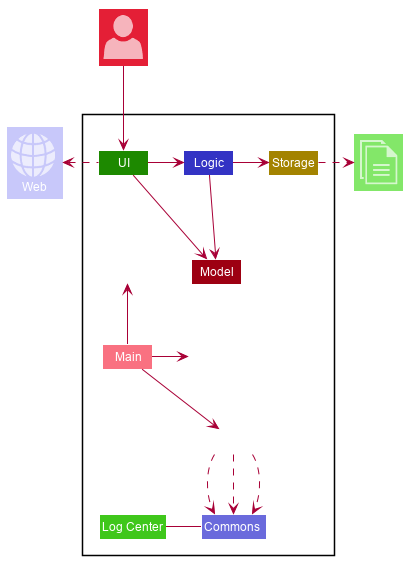

The diagram above was rendered by PlantUML. Its source (embedded in the PNG):
@startuml
sprite $globe_internet [48x48/16] {
000000000000000000000000000000000000000000000000
000000000000000000000000000000000000000000000000
000000000000000000000010020000000000000000000000
0000000000000002420038A00A9510142000000000000000
000000000000007A5006AAA00AAA8002A810000000000000
0000000000005AA8006AAAA00AAAA9105AA6100000000000
000000000019AAA104AAAAA00AAAAA7008AA930000000000
00000000029AAA402AAAAAA00AAAAAA402AAAA5000000000
00000000018AA9107AAAAAA00AAAAAAA106AAA4000000000
0000000110048502AAAAAAA00AAAAAAA6028610020000000
0000000994000007AAAAAAA00AAAAAAA91000028A3000000
0000008AAA8300001478899009998863000026AAAA100000
000004AAAAAA2010000001100111000001009AAAAA800000
000009AAAAA9108A74211100000112358A107AAAAAA40000
00006AAAAAA8019AAAAA998008899AAAAA404AAAAAA80000
0001AAAAAAA602AAAAAAAAA00AAAAAAAAA702AAAAAAA3000
0004AAAAAAA405AAAAAAAAA00AAAAAAAAA8019AAAAAA8000
0006AAAAAAA207AAAAAAAAA00AAAAAAAAA9108AAAAAAA100
00027AAAAAA009AAAAAAAAA00AAAAAAAAAA208AAAAA83000
0000039AAAA00AAAAAAAAAA00AAAAAAAAAA307AAAA500000
005610148A801AAAAAAAAAA00AAAAAAAAAA406A951003600
007AA40002502AAAAAAAAAA00AAAAAAAAAA503300017A900
009AAA8510001579AAAAAAA00AAAAAAAA862000036AAAA00
00AAAAAAA7100000025689A00A98753100000049AAAAAA00
00AAAAAAAA6024210000000000000000024304AAAAAAAA00
009AAAAAAA703AAA9753210001224579AAA604AAAAAAAA00
008AAAAAAA703AAAAAAAAAA00AAAAAAAAAA504AAAAAAAA00
005AAAAAAA802AAAAAAAAAA00AAAAAAAAAA405AAAAAAA800
002AAAAAAA901AAAAAAAAAA00AAAAAAAAAA306AAAAAAA500
0004AAAAAAA00AAAAAAAAAA00AAAAAAAAAA207AAAAAA4000
000016AAAAA209AAAAAAAAA00AAAAAAAAAA108AAAA720000
00000017AAA306AAAAAAAAA00AAAAAAAAA9119AA82000000
00014100269604AAAAAAAAA00AAAAAAAAA80187300154000
00008950001102AAAAAAAAA00AAAAAAAAA60010005990000
00002AA952000046899AAAA00AAAA98863000025AAA50000
000006AAAA8500000112233003221100000058AAAA910000
0000019AAAAA500321000000000000123203AAAAAA300000
0000003AAAAA9009A98887600678899AA107AAAAA5000000
00000005AAAAA404AAAAAAA00AAAAAAA7019AAAA80000000
000000005AAAA8019AAAAAA00AAAAAAA305AAAA810000000
0000000005AAAA304AAAAAA00AAAAAA700AAAA8100000000
00000000004AAA8007AAAAA00AAAAA9107AAA60000000000
0000000000018AA6008AAAA00AAAAA303AA9300000000000
000000000000038A3018AAA00AAA93019951000000000000
000000000000000381007AA00AA920185000000000000000
000000000000000001000250063000000000000000000000
000000000000000000000000000000000000000000000000
000000000000000000000000000000000000000000000000
}

sprite $documents [41x48/16] {
00000000000000000000000000000000000000000
00000000000000000000000000000000000000000
00AAAAAAAAAAAAAAAAAAAAAA70000000000000000
00AAAAAAAAAAAAAAAAAAAAAAA7000000000000000
00AA0000000000000000000AAA700000000000000
00AA0000000000000000000999960000000000000
00AA0000000000000000000000000000000000000
00AA0002444444444444444444444300000000000
00AA0006AAAAAAAAAAAAAAAAAAAAAA70000000000
00AA0006A44444444444444444447AA6000000000
00AA0006A00000000000000000004AAA600000000
00AA0006A00000000000000000004AAAA60000000
00AA0006A00000000000000000004AAAAA6000000
00AA0006A00000000000000000004AAAAAA600000
00AA0006A00000000000000000004AAAAAAA50000
00AA0006A00000000000000000004AAAAAAAA5000
00AA0006A00000000000000000004AAAAAAAAA500
00AA0006A00000000000000000004AAAAAAAAAA20
00AA0006A00000000000000000004AAAAAAAAAA30
00AA0006A00000000000000000000111111114A30
00AA0006A00000000000000000000000000004A30
00AA0006A00000000000000000000000000004A30
00AA0006A00000000000000000000000000004A30
00AA0006A00000000000000000000000000004A30
00AA0006A00000000000000000000000000004A30
00AA0006A00000000000000000000000000004A30
00AA0006A0000009AAAAAAAAAAAAAAA6000004A30
00AA0006A0000009AAAAAAAAAAAAAAA6000004A30
00AA0006A00000000000000000000000000004A30
00AA0006A00000000000000000000000000004A30
00AA0006A00000000000000000000000000004A30
00AA0006A0000009AAAAAAAAAAAAAAA6000004A30
00AA0006A0000009AAAAAAAAAAAAAAA6000004A30
00AA0006A00000000000000000000000000004A30
00AA0006A00000000000000000000000000004A30
00AA0006A00000000000000000000000000004A30
00AA0006A0000009AAAAAAAAAAAAAAA6000004A30
00AA0006A00000089999999999999995000004A30
00AA0006A00000000000000000000000000004A30
00AAA706A00000000000000000000000000004A30
00AAA706A00000000000000000000000000004A30
00000006A00000000000000000000000000004A30
00000006A00000000000000000000000000004A30
00000006A00000000000000000000000000004A30
00000006A55555555555555555555555555557A30
00000006AAAAAAAAAAAAAAAAAAAAAAAAAAAAAAA30
00000001222222222222222222222222222222200
00000000000000000000000000000000000000000
}

sprite $user [44x48/16] {
00000000000000000000000000000000000000000000
00000000000000000000000000000000000000000000
000000000000000000048AA851000000000000000000
0000000000000000059AAAAAAA710000000000000000
00000000000000008AAAAAAAAAAA2000000000000000
0000000000000008AAAAAAAAAAAA9100000000000000
000000000000006AAAAAAAAAAAAAA900000000000000
00000000000001AAAAAAAAAAAAAAAA50000000000000
00000000000007AAAAAAAAAAAAAAAA80000000000000
0000000000001AAAAAAAAAAAAAAAAAA2000000000000
0000000000003AAAAAAAAAAAAAAAAAA5000000000000
0000000000005AAAAAAAAAAAAAAAAAA8000000000000
0000000000006AAAAAAAAAAAAAAAAAAA000000000000
0000000000006AAAAAAAAAAAAAAAAAAA000000000000
0000000000005AAAAAAAAAAAAAAAAAA9000000000000
0000000000004AAAAAAAAAAAAAAAAAA6000000000000
0000000000001AAAAAAAAAAAAAAAAAA2000000000000
00000000000008AAAAAAAAAAAAAAAA90000000000000
00000000000002AAAAAAAAAAAAAAAA60000000000000
000000000000007AAAAAAAAAAAAAAA10000000000000
0000000000000019AAAAAAAAAAAAA300000000000000
00000000000000019AAAAAAAAAAA3000000000000000
000000000000000017AAAAAAAA830000000000000000
00000000000000000017AAAA83000000000000000000
00000000000021000000011000000001000000000000
000000000029AA30000000000000007AA40000000000
0000000026AAAAA610000000000038AAAA8300000000
00000005AAAAAAAAA40000000028AAAAAAAA70000000
0000007AAAAAAAAAAAA8666679AAAAAAAAAAA9200000
000006AAAAAAAAAAAAAAAAAAAAAAAAAAAAAAAA900000
000019AAAAAAAAAAAAAAAAAAAAAAAAAAAAAAAAA50000
00004AAAAAAAAAAAAAAAAAAAAAAAAAAAAAAAAAA80000
00008AAAAAAAAAAAAAAAAAAAAAAAAAAAAAAAAAAA1000
0000AAAAAAAAAAAAAAAAAAAAAAAAAAAAAAAAAAAA3000
0002AAAAAAAAAAAAAAAAAAAAAAAAAAAAAAAAAAAA6000
0004AAAAAAAAAAAAAAAAAAAAAAAAAAAAAAAAAAAA8000
0006AAAAAAAAAAAAAAAAAAAAAAAAAAAAAAAAAAAAA000
0007AAAAAAAAAAAAAAAAAAAAAAAAAAAAAAAAAAAAA100
0008AAAAAAAAAAAAAAAAAAAAAAAAAAAAAAAAAAAAA300
0009AAAAAAAAAAAAAAAAAAAAAAAAAAAAAAAAAAAAA400
0009AAAAAAAAAAAAAAAAAAAAAAAAAAAAAAAAAAAAA600
000AAAAAAAAAAAAAAAAAAAAAAAAAAAAAAAAAAAAAA700
001AAAAAAAAAAAAAAAAAAAAAAAAAAAAAAAAAAAAAA800
002AAAAAAAAAAAAAAAAAAAAAAAAAAAAAAAAAAAAAA800
004AAAAAAAAAAAAAAAAAAAAAAAAAAAAAAAAAAAAAA900
005AAAAAAAAAAAAAAAAAAAAAAAAAAAAAAAAAAAAAA900
00000000000000000000000000000000000000000000
00000000000000000000000000000000000000000000
}









skinparam BackgroundColor #FFFFFFF

skinparam Shadowing false

skinparam Class {
    FontColor #FFFFFF
    BorderThickness 1
    BorderColor #FFFFFF
    StereotypeFontColor #FFFFFF
}

skinparam Actor {
    BorderColor #000000
    Color #000000
}

skinparam Sequence {
    MessageAlign center
    BoxFontSize 15
    BoxPadding 0
    BoxFontColor #FFFFFF
}

skinparam Participant {
    FontColor #FFFFFFF
    Padding 20
}

skinparam MinClassWidth 50
skinparam ParticipantPadding 10
skinparam Shadowing false
skinparam DefaultTextAlignment center
skinparam packageStyle Rectangle

hide footbox
hide members
hide circle

Package " "<<Rectangle>>{
    Class UI #1D8900
    Class Logic #3333C4
    Class Storage #A38300
    Class Model #9D0012
    Class Main #F97181
    Class Commons #6A6ADC
    Class "Log Center" as Logs #3FC71B
    Class Hidden #FFFFFF
    Class HiddenUI #FFFFFF
    Class HiddenModel #FFFFFF


}
Class "<$user>" as User #E41F36
Class "<$globe_internet> \nWeb" as Web #C8C8FA
Class "<$documents>" as File #83E769


HiddenUI -up[hidden]-> UI
HiddenModel -left[hidden]-> Model
Main -up-> HiddenUI
Main -left-> HiddenModel
UI -> Logic
UI -right-> Model
Logic -> Storage
Logic -down-> Model

UI .left.> Web

Logs -right- Commons
Hidden .down.> Commons
Hidden .down.> Commons
Hidden .down.> Commons

Storage .right.>File
User --> UI
Main --> Hidden

hide circle
@enduml